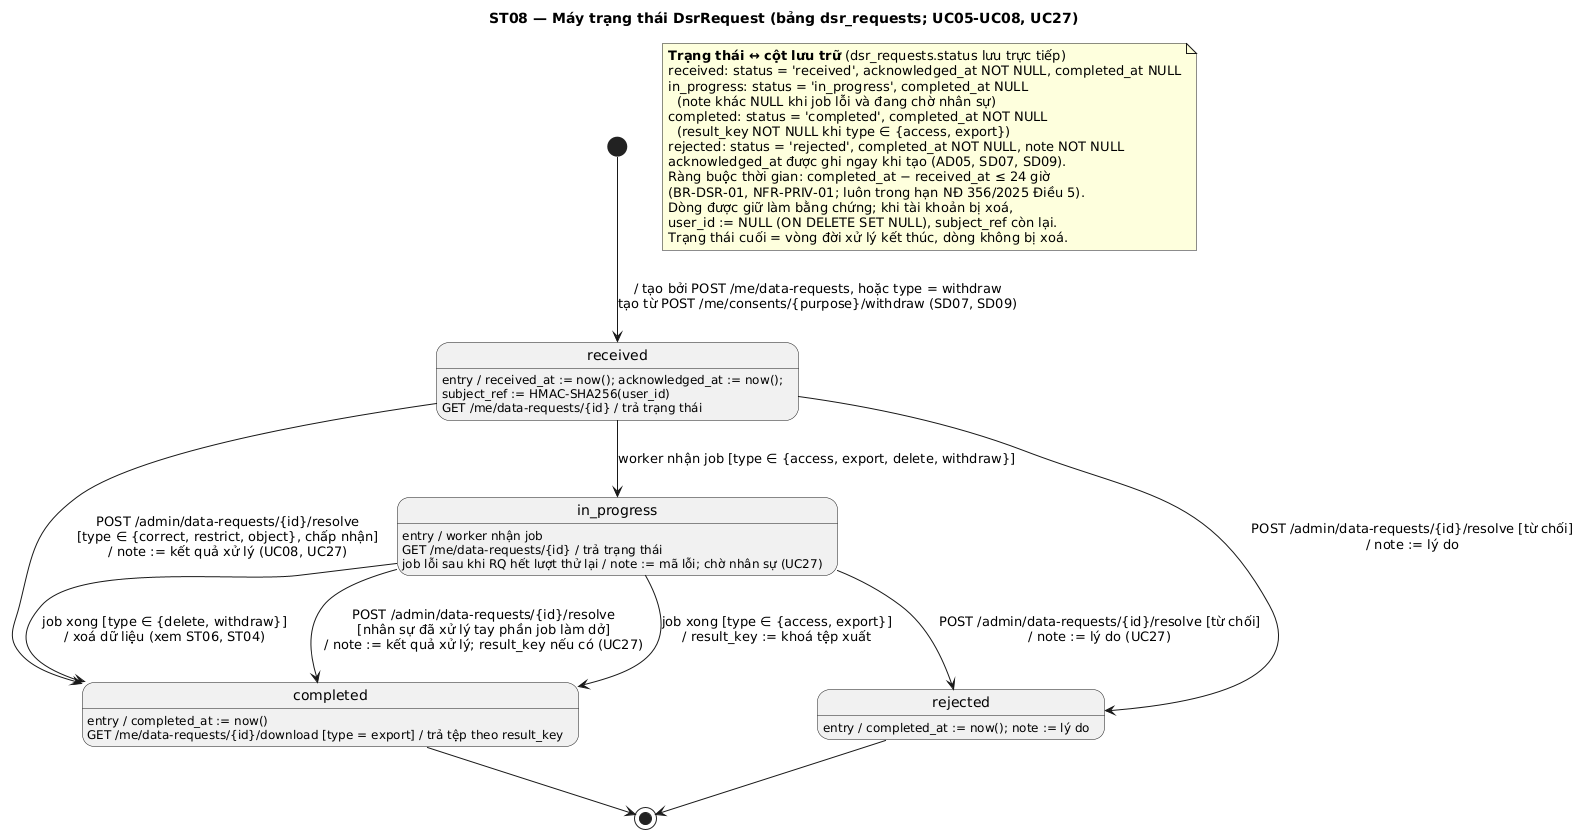

The diagram above was rendered by PlantUML. Its source (embedded in the PNG):
@startuml
title ST08 — Máy trạng thái DsrRequest (bảng dsr_requests; UC05-UC08, UC27)
hide empty description

state "received" as received : entry / received_at := now(); acknowledged_at := now();\nsubject_ref := HMAC-SHA256(user_id)
state "in_progress" as in_progress : entry / worker nhận job
state "completed" as completed : entry / completed_at := now()
state "rejected" as rejected : entry / completed_at := now(); note := lý do

completed : GET /me/data-requests/{id}/download [type = export] / trả tệp theo result_key
received : GET /me/data-requests/{id} / trả trạng thái
in_progress : GET /me/data-requests/{id} / trả trạng thái
in_progress : job lỗi sau khi RQ hết lượt thử lại / note := mã lỗi; chờ nhân sự (UC27)

[*] --> received : / tạo bởi POST /me/data-requests, hoặc type = withdraw\ntạo từ POST /me/consents/{purpose}/withdraw (SD07, SD09)
received --> in_progress : worker nhận job [type ∈ {access, export, delete, withdraw}]
in_progress --> completed : job xong [type ∈ {access, export}]\n/ result_key := khoá tệp xuất
in_progress --> completed : job xong [type ∈ {delete, withdraw}]\n/ xoá dữ liệu (xem ST06, ST04)
in_progress --> completed : POST /admin/data-requests/{id}/resolve\n[nhân sự đã xử lý tay phần job làm dở]\n/ note := kết quả xử lý; result_key nếu có (UC27)
in_progress --> rejected : POST /admin/data-requests/{id}/resolve [từ chối]\n/ note := lý do (UC27)
received --> completed : POST /admin/data-requests/{id}/resolve\n[type ∈ {correct, restrict, object}, chấp nhận]\n/ note := kết quả xử lý (UC08, UC27)
received --> rejected : POST /admin/data-requests/{id}/resolve [từ chối]\n/ note := lý do
completed --> [*]
rejected --> [*]

note as Nmap
  <b>Trạng thái ↔ cột lưu trữ</b> (dsr_requests.status lưu trực tiếp)
  received: status = 'received', acknowledged_at NOT NULL, completed_at NULL
  in_progress: status = 'in_progress', completed_at NULL
    (note khác NULL khi job lỗi và đang chờ nhân sự)
  completed: status = 'completed', completed_at NOT NULL
    (result_key NOT NULL khi type ∈ {access, export})
  rejected: status = 'rejected', completed_at NOT NULL, note NOT NULL
  acknowledged_at được ghi ngay khi tạo (AD05, SD07, SD09).
  Ràng buộc thời gian: completed_at − received_at ≤ 24 giờ
  (BR-DSR-01, NFR-PRIV-01; luôn trong hạn NĐ 356/2025 Điều 5).
  Dòng được giữ làm bằng chứng; khi tài khoản bị xoá,
  user_id := NULL (ON DELETE SET NULL), subject_ref còn lại.
  Trạng thái cuối = vòng đời xử lý kết thúc, dòng không bị xoá.
end note
@enduml